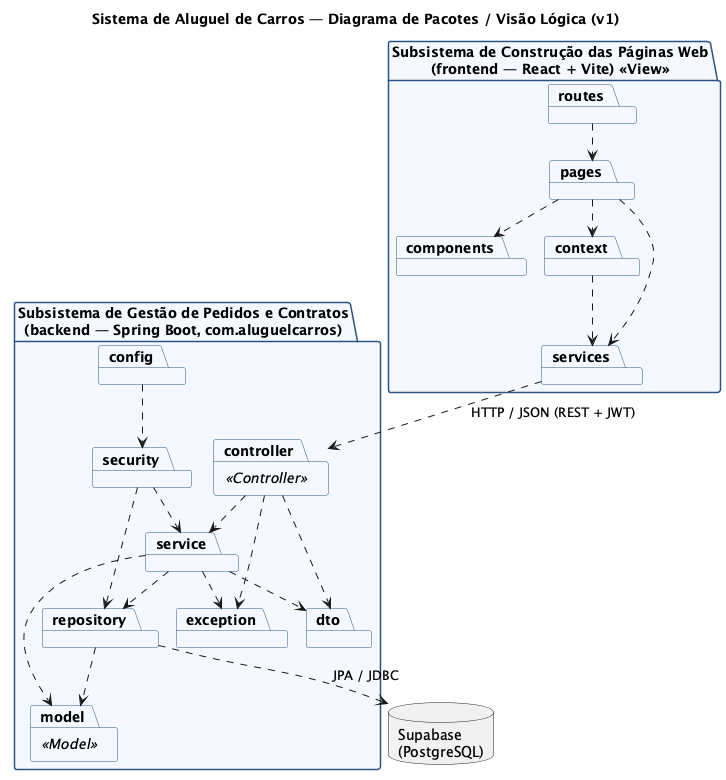

The diagram above was rendered by PlantUML. Its source (embedded in the PNG):
@startuml pacotes
!pragma layout smetana
title Sistema de Aluguel de Carros — Diagrama de Pacotes / Visão Lógica (v1)
skinparam shadowing false
skinparam packageStyle folder
skinparam package {
  BackgroundColor #F5F9FF
  BorderColor #2C5282
}

package "Subsistema de Construção das Páginas Web\n(frontend — React + Vite) «View»" as WEB {
  package pages
  package components
  package context
  package services
  package routes
}

package "Subsistema de Gestão de Pedidos e Contratos\n(backend — Spring Boot, com.aluguelcarros)" as API {
  package controller <<Controller>>
  package dto
  package service
  package repository
  package model <<Model>>
  package security
  package config
  package exception
}

database "Supabase\n(PostgreSQL)" as DB

routes ..> pages
pages ..> components
pages ..> context
pages ..> services
context ..> services

services ..> controller : HTTP / JSON (REST + JWT)

controller ..> dto
controller ..> service
controller ..> exception
service ..> repository
service ..> model
service ..> dto
service ..> exception
repository ..> model
security ..> repository
security ..> service
config ..> security

repository ..> DB : JPA / JDBC
@enduml